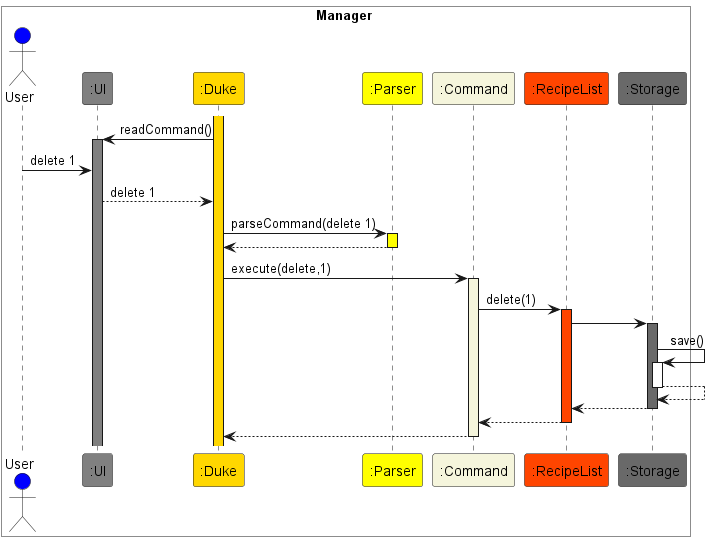

The diagram above was rendered by PlantUML. Its source (embedded in the PNG):
@startuml ArchitectureInteract
box Manager #White
Actor User #Blue
participant ":UI" as UI #Gray
participant ":Duke" as Duke #Gold
participant ":Parser" as Parser #Yellow
participant ":Command" as Command #Beige
participant ":RecipeList" as RecipeList #OrangeRed
participant ":Storage" as Storage #DimGray
end box

activate Duke #Gold
Duke -> UI : readCommand()
activate UI #Gray
User -> UI : delete 1
UI --> Duke : delete 1
Duke -> Parser : parseCommand(delete 1)
activate Parser #Yellow
Parser --> Duke
deactivate Parser
Duke -> Command : execute(delete,1)
activate Command #Beige
Command -> RecipeList : delete(1)
activate RecipeList #OrangeRed
RecipeList -> Storage
activate Storage #DimGray
Storage -> Storage : save()
activate Storage
Storage --> Storage
deactivate Storage
Storage --> RecipeList
deactivate Storage
RecipeList --> Command
deactivate RecipeList
Command --> Duke
deactivate Command
@enduml